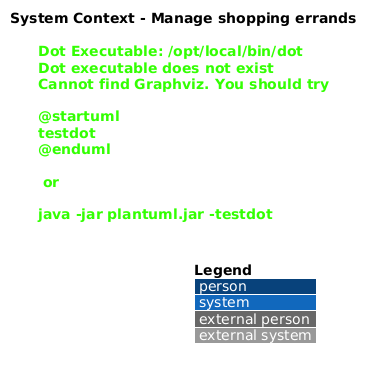

The diagram above was rendered by PlantUML. Its source (embedded in the PNG):
@startuml
!include <C4/C4_Context>
LAYOUT_WITH_LEGEND()
title System Context - Manage shopping errands

Person(actor, "Family member", "Adds and completes a weekend errand")
System(saturdaze, "Saturdaze", "Family weekend planning platform")
Rel(actor, saturdaze, "Schedules shopping work using", "HTTPS")
@enduml